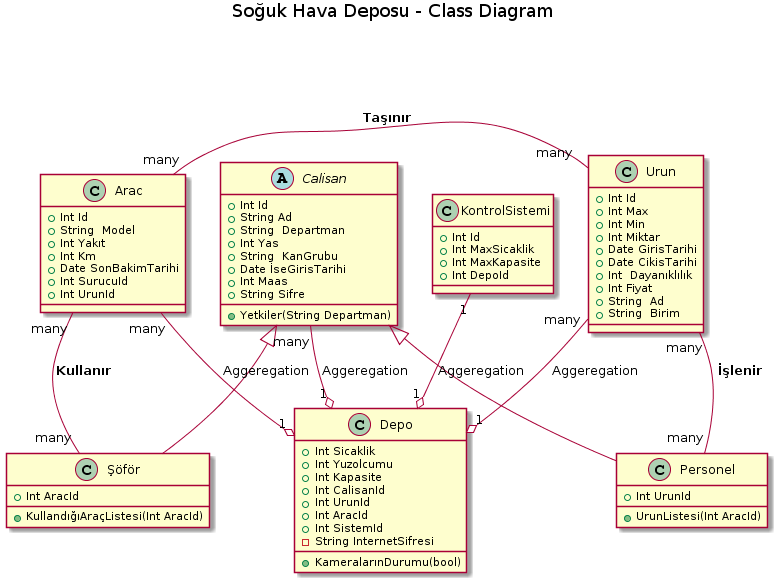

The diagram above was rendered by PlantUML. Its source (embedded in the PNG):
@startuml
title Soğuk Hava Deposu - Class Diagram


class Urun {
  +Int Id
  +Int Max
  +Int Min
  +Int Miktar
  +Date GirisTarihi
  +Date CikisTarihi
  +Int  Dayanıklılık
  +Int Fiyat
  +String  Ad
  +String  Birim  
  }

abstract class Calisan{
+Int Id
+String Ad
+String  Departman
+Int Yas
+String  KanGrubu
+Date İseGirisTarihi
+Int Maas
+String Sifre
+Yetkiler(String Departman)

}


class Depo{
+Int Sicaklik
+Int Yuzolcumu
+Int Kapasite
+Int CalisanId
+Int UrunId
+Int AracId
+Int SistemId
-String InternetSifresi
+KameralarınDurumu(bool)

}

class KontrolSistemi{
+Int Id
+Int MaxSicaklik
+Int MaxKapasite
+Int DepoId

}

class Arac {

+Int Id
+String  Model
+Int Yakıt 
+Int Km
+Date SonBakimTarihi
+Int SurucuId
+Int UrunId



}




Calisan <|-- Personel

Calisan <|-- Şöför

Class Şöför{

+Int AracId

+KullandığıAraçListesi(Int AracId)

}

Class Personel{

+Int UrunId

+UrunListesi(Int AracId)

}

Depo "1" o-up- "many" Arac: Aggeregation
Depo "1" o-up- "many" Urun: Aggeregation
Depo "1" o-up- "many" Calisan: Aggeregation
Depo "1" o-up- "1" KontrolSistemi: Aggeregation
Arac "many" -right- "many  " Urun   : **Taşınır**
Arac "many" -- "many" Şöför   : **Kullanır**
Urun "many" -- "many" Personel  :** İşlenir**
@enduml